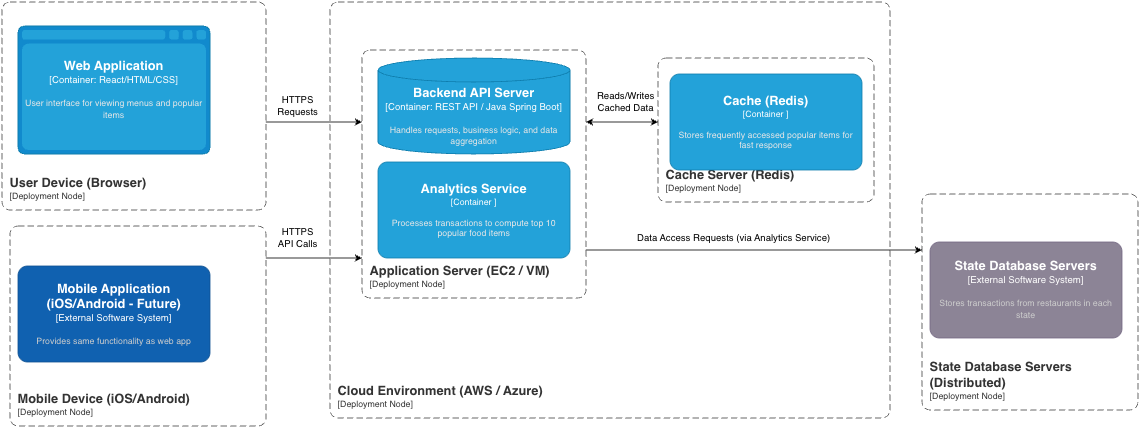

The diagram above was exported from draw.io. Its source (the exported page's mxGraphModel, read from the mxfile embedded in the PNG):
<mxGraphModel dx="1557" dy="1073" grid="1" gridSize="10" guides="1" tooltips="1" connect="1" arrows="1" fold="1" page="1" pageScale="1" pageWidth="850" pageHeight="1100" math="0" shadow="0">
  <root>
    <mxCell id="0" />
    <mxCell id="1" parent="0" />
    <object placeholders="1" c4Name="User Device (Browser)" c4Type="ContainerScopeBoundary" c4Application="Deployment Node" label="&lt;font style=&quot;font-size: 16px&quot;&gt;&lt;b&gt;&lt;div style=&quot;text-align: left&quot;&gt;%c4Name%&lt;/div&gt;&lt;/b&gt;&lt;/font&gt;&lt;div style=&quot;text-align: left&quot;&gt;[%c4Application%]&lt;/div&gt;" id="4aqliMyw_7P7bAhzhRtu-2">
      <mxCell parent="1" style="rounded=1;fontSize=11;whiteSpace=wrap;html=1;dashed=1;arcSize=20;fillColor=none;strokeColor=#666666;fontColor=#333333;labelBackgroundColor=none;align=left;verticalAlign=bottom;labelBorderColor=none;spacingTop=0;spacing=10;dashPattern=8 4;metaEdit=1;rotatable=0;perimeter=rectanglePerimeter;noLabel=0;labelPadding=0;allowArrows=0;connectable=0;expand=0;recursiveResize=0;editable=1;pointerEvents=0;absoluteArcSize=1;points=[[0.25,0,0],[0.5,0,0],[0.75,0,0],[1,0.25,0],[1,0.5,0],[1,0.75,0],[0.75,1,0],[0.5,1,0],[0.25,1,0],[0,0.75,0],[0,0.5,0],[0,0.25,0]];" vertex="1">
        <mxGeometry height="260" width="330" x="440" y="10" as="geometry" />
      </mxCell>
    </object>
    <object placeholders="1" c4Name="Web Application" c4Type="Container" c4Technology="React/HTML/CSS" c4Description="User interface for viewing menus and popular items" label="&lt;font style=&quot;font-size: 16px&quot;&gt;&lt;b&gt;%c4Name%&lt;/b&gt;&lt;/font&gt;&lt;div&gt;[%c4Type%:&amp;nbsp;%c4Technology%]&lt;/div&gt;&lt;br&gt;&lt;div&gt;&lt;font style=&quot;font-size: 11px&quot;&gt;&lt;font color=&quot;#E6E6E6&quot;&gt;%c4Description%&lt;/font&gt;&lt;/div&gt;" id="gZEqvje_OrpXdAspbfIg-1">
      <mxCell parent="1" style="shape=mxgraph.c4.webBrowserContainer2;whiteSpace=wrap;html=1;boundedLbl=1;rounded=0;labelBackgroundColor=none;strokeColor=#118ACD;fillColor=#23A2D9;strokeColor=#118ACD;strokeColor2=#0E7DAD;fontSize=12;fontColor=#ffffff;align=center;metaEdit=1;points=[[0.5,0,0],[1,0.25,0],[1,0.5,0],[1,0.75,0],[0.5,1,0],[0,0.75,0],[0,0.5,0],[0,0.25,0]];resizable=0;" vertex="1">
        <mxGeometry height="160" width="240" x="460" y="40" as="geometry" />
      </mxCell>
    </object>
    <object placeholders="1" c4Name="Mobile Device (iOS/Android)" c4Type="ContainerScopeBoundary" c4Application="Deployment Node" label="&lt;font style=&quot;font-size: 16px&quot;&gt;&lt;b&gt;&lt;div style=&quot;text-align: left&quot;&gt;%c4Name%&lt;/div&gt;&lt;/b&gt;&lt;/font&gt;&lt;div style=&quot;text-align: left&quot;&gt;[%c4Application%]&lt;/div&gt;" id="gZEqvje_OrpXdAspbfIg-2">
      <mxCell parent="1" style="rounded=1;fontSize=11;whiteSpace=wrap;html=1;dashed=1;arcSize=20;fillColor=none;strokeColor=#666666;fontColor=#333333;labelBackgroundColor=none;align=left;verticalAlign=bottom;labelBorderColor=none;spacingTop=0;spacing=10;dashPattern=8 4;metaEdit=1;rotatable=0;perimeter=rectanglePerimeter;noLabel=0;labelPadding=0;allowArrows=0;connectable=0;expand=0;recursiveResize=0;editable=1;pointerEvents=0;absoluteArcSize=1;points=[[0.25,0,0],[0.5,0,0],[0.75,0,0],[1,0.25,0],[1,0.5,0],[1,0.75,0],[0.75,1,0],[0.5,1,0],[0.25,1,0],[0,0.75,0],[0,0.5,0],[0,0.25,0]];" vertex="1">
        <mxGeometry height="250" width="320" x="450" y="290" as="geometry" />
      </mxCell>
    </object>
    <object placeholders="1" c4Name="Mobile Application (iOS/Android - Future)" c4Type="External Software System" c4Description="Provides same functionality as web app" label="&lt;font style=&quot;font-size: 16px&quot;&gt;&lt;b&gt;%c4Name%&lt;/b&gt;&lt;/font&gt;&lt;div&gt;[%c4Type%]&lt;/div&gt;&lt;br&gt;&lt;div&gt;&lt;font style=&quot;font-size: 11px&quot;&gt;&lt;font color=&quot;#cccccc&quot;&gt;%c4Description%&lt;/font&gt;&lt;/div&gt;" id="sAKqjcQeq0cM_GJfHn5G-1">
      <mxCell parent="1" style="rounded=1;whiteSpace=wrap;html=1;labelBackgroundColor=none;fillColor=#1061B0;fontColor=#ffffff;align=center;arcSize=10;strokeColor=#0D5091;metaEdit=1;resizable=0;points=[[0.25,0,0],[0.5,0,0],[0.75,0,0],[1,0.25,0],[1,0.5,0],[1,0.75,0],[0.75,1,0],[0.5,1,0],[0.25,1,0],[0,0.75,0],[0,0.5,0],[0,0.25,0]];" vertex="1">
        <mxGeometry height="120" width="240" x="460" y="340" as="geometry" />
      </mxCell>
    </object>
    <object placeholders="1" c4Name="Cloud Environment (AWS / Azure)" c4Type="ContainerScopeBoundary" c4Application="Deployment Node" label="&lt;font style=&quot;font-size: 16px&quot;&gt;&lt;b&gt;&lt;div style=&quot;text-align: left&quot;&gt;%c4Name%&lt;/div&gt;&lt;/b&gt;&lt;/font&gt;&lt;div style=&quot;text-align: left&quot;&gt;[%c4Application%]&lt;/div&gt;" id="sAKqjcQeq0cM_GJfHn5G-2">
      <mxCell parent="1" style="rounded=1;fontSize=11;whiteSpace=wrap;html=1;dashed=1;arcSize=20;fillColor=none;strokeColor=#666666;fontColor=#333333;labelBackgroundColor=none;align=left;verticalAlign=bottom;labelBorderColor=none;spacingTop=0;spacing=10;dashPattern=8 4;metaEdit=1;rotatable=0;perimeter=rectanglePerimeter;noLabel=0;labelPadding=0;allowArrows=0;connectable=0;expand=0;recursiveResize=0;editable=1;pointerEvents=0;absoluteArcSize=1;points=[[0.25,0,0],[0.5,0,0],[0.75,0,0],[1,0.25,0],[1,0.5,0],[1,0.75,0],[0.75,1,0],[0.5,1,0],[0.25,1,0],[0,0.75,0],[0,0.5,0],[0,0.25,0]];" vertex="1">
        <mxGeometry height="520" width="700" x="850" y="10" as="geometry" />
      </mxCell>
    </object>
    <object placeholders="1" c4Name="Application Server (EC2 / VM)" c4Type="ContainerScopeBoundary" c4Application="Deployment Node" label="&lt;font style=&quot;font-size: 16px&quot;&gt;&lt;b&gt;&lt;div style=&quot;text-align: left&quot;&gt;%c4Name%&lt;/div&gt;&lt;/b&gt;&lt;/font&gt;&lt;div style=&quot;text-align: left&quot;&gt;[%c4Application%]&lt;/div&gt;" id="sAKqjcQeq0cM_GJfHn5G-3">
      <mxCell parent="1" style="rounded=1;fontSize=11;whiteSpace=wrap;html=1;dashed=1;arcSize=20;fillColor=none;strokeColor=#666666;fontColor=#333333;labelBackgroundColor=none;align=left;verticalAlign=bottom;labelBorderColor=none;spacingTop=0;spacing=10;dashPattern=8 4;metaEdit=1;rotatable=0;perimeter=rectanglePerimeter;noLabel=0;labelPadding=0;allowArrows=0;connectable=0;expand=0;recursiveResize=0;editable=1;pointerEvents=0;absoluteArcSize=1;points=[[0.25,0,0],[0.5,0,0],[0.75,0,0],[1,0.25,0],[1,0.5,0],[1,0.75,0],[0.75,1,0],[0.5,1,0],[0.25,1,0],[0,0.75,0],[0,0.5,0],[0,0.25,0]];" vertex="1">
        <mxGeometry height="310" width="280" x="890" y="70" as="geometry" />
      </mxCell>
    </object>
    <object placeholders="1" c4Name="Backend API Server" c4Type="Container" c4Technology="REST API / Java Spring Boot" c4Description="Handles requests, business logic, and data aggregation" label="&lt;font style=&quot;font-size: 16px&quot;&gt;&lt;b&gt;%c4Name%&lt;/b&gt;&lt;/font&gt;&lt;div&gt;[%c4Type%:&amp;nbsp;%c4Technology%]&lt;/div&gt;&lt;br&gt;&lt;div&gt;&lt;font style=&quot;font-size: 11px&quot;&gt;&lt;font color=&quot;#E6E6E6&quot;&gt;%c4Description%&lt;/font&gt;&lt;/div&gt;" id="wtyAcLxSDk2XheCdbbcg-1">
      <mxCell parent="1" style="shape=cylinder3;size=15;whiteSpace=wrap;html=1;boundedLbl=1;rounded=0;labelBackgroundColor=none;fillColor=#23A2D9;fontSize=12;fontColor=#ffffff;align=center;strokeColor=#0E7DAD;metaEdit=1;points=[[0.5,0,0],[1,0.25,0],[1,0.5,0],[1,0.75,0],[0.5,1,0],[0,0.75,0],[0,0.5,0],[0,0.25,0]];resizable=0;" vertex="1">
        <mxGeometry height="120" width="240" x="910" y="80" as="geometry" />
      </mxCell>
    </object>
    <object placeholders="1" c4Name="Analytics Service" c4Type="Container" c4Technology="" c4Description="Processes transactions to compute top 10 popular food items" label="&lt;font style=&quot;font-size: 16px&quot;&gt;&lt;b&gt;%c4Name%&lt;/b&gt;&lt;/font&gt;&lt;div&gt;[%c4Type% %c4Technology%]&lt;/div&gt;&lt;br&gt;&lt;div&gt;&lt;font style=&quot;font-size: 11px&quot;&gt;&lt;font color=&quot;#E6E6E6&quot;&gt;%c4Description%&lt;/font&gt;&lt;/div&gt;" id="d5X_y2fW3uDxP7AggDtM-1">
      <mxCell parent="1" style="rounded=1;whiteSpace=wrap;html=1;fontSize=11;labelBackgroundColor=none;fillColor=#23A2D9;fontColor=#ffffff;align=center;arcSize=10;strokeColor=#0E7DAD;metaEdit=1;resizable=0;points=[[0.25,0,0],[0.5,0,0],[0.75,0,0],[1,0.25,0],[1,0.5,0],[1,0.75,0],[0.75,1,0],[0.5,1,0],[0.25,1,0],[0,0.75,0],[0,0.5,0],[0,0.25,0]];" vertex="1">
        <mxGeometry height="120" width="240" x="910" y="210" as="geometry" />
      </mxCell>
    </object>
    <object placeholders="1" c4Name="Cache Server (Redis)" c4Type="ContainerScopeBoundary" c4Application="Deployment Node" label="&lt;font style=&quot;font-size: 16px&quot;&gt;&lt;b&gt;&lt;div style=&quot;text-align: left&quot;&gt;%c4Name%&lt;/div&gt;&lt;/b&gt;&lt;/font&gt;&lt;div style=&quot;text-align: left&quot;&gt;[%c4Application%]&lt;/div&gt;" id="d5X_y2fW3uDxP7AggDtM-2">
      <mxCell parent="1" style="rounded=1;fontSize=11;whiteSpace=wrap;html=1;dashed=1;arcSize=20;fillColor=none;strokeColor=#666666;fontColor=#333333;labelBackgroundColor=none;align=left;verticalAlign=bottom;labelBorderColor=none;spacingTop=0;spacing=10;dashPattern=8 4;metaEdit=1;rotatable=0;perimeter=rectanglePerimeter;noLabel=0;labelPadding=0;allowArrows=0;connectable=0;expand=0;recursiveResize=0;editable=1;pointerEvents=0;absoluteArcSize=1;points=[[0.25,0,0],[0.5,0,0],[0.75,0,0],[1,0.25,0],[1,0.5,0],[1,0.75,0],[0.75,1,0],[0.5,1,0],[0.25,1,0],[0,0.75,0],[0,0.5,0],[0,0.25,0]];" vertex="1">
        <mxGeometry height="180" width="270" x="1260" y="80" as="geometry" />
      </mxCell>
    </object>
    <object placeholders="1" c4Name="Cache (Redis)" c4Type="Container" c4Technology="" c4Description="Stores frequently accessed popular items for fast response" label="&lt;font style=&quot;font-size: 16px&quot;&gt;&lt;b&gt;%c4Name%&lt;/b&gt;&lt;/font&gt;&lt;div&gt;[%c4Type% %c4Technology%]&lt;/div&gt;&lt;br&gt;&lt;div&gt;&lt;font style=&quot;font-size: 11px&quot;&gt;&lt;font color=&quot;#E6E6E6&quot;&gt;%c4Description%&lt;/font&gt;&lt;/div&gt;" id="gJSl33BevRv21MFK4gky-1">
      <mxCell parent="1" style="rounded=1;whiteSpace=wrap;html=1;fontSize=11;labelBackgroundColor=none;fillColor=#23A2D9;fontColor=#ffffff;align=center;arcSize=10;strokeColor=#0E7DAD;metaEdit=1;resizable=0;points=[[0.25,0,0],[0.5,0,0],[0.75,0,0],[1,0.25,0],[1,0.5,0],[1,0.75,0],[0.75,1,0],[0.5,1,0],[0.25,1,0],[0,0.75,0],[0,0.5,0],[0,0.25,0]];" vertex="1">
        <mxGeometry height="120" width="240" x="1275" y="100" as="geometry" />
      </mxCell>
    </object>
    <object placeholders="1" c4Name="State Database Servers (Distributed)" c4Type="ContainerScopeBoundary" c4Application="Deployment Node" label="&lt;font style=&quot;font-size: 16px&quot;&gt;&lt;b&gt;&lt;div style=&quot;text-align: left&quot;&gt;%c4Name%&lt;/div&gt;&lt;/b&gt;&lt;/font&gt;&lt;div style=&quot;text-align: left&quot;&gt;[%c4Application%]&lt;/div&gt;" id="gJSl33BevRv21MFK4gky-2">
      <mxCell parent="1" style="rounded=1;fontSize=11;whiteSpace=wrap;html=1;dashed=1;arcSize=20;fillColor=none;strokeColor=#666666;fontColor=#333333;labelBackgroundColor=none;align=left;verticalAlign=bottom;labelBorderColor=none;spacingTop=0;spacing=10;dashPattern=8 4;metaEdit=1;rotatable=0;perimeter=rectanglePerimeter;noLabel=0;labelPadding=0;allowArrows=0;connectable=0;expand=0;recursiveResize=0;editable=1;pointerEvents=0;absoluteArcSize=1;points=[[0.25,0,0],[0.5,0,0],[0.75,0,0],[1,0.25,0],[1,0.5,0],[1,0.75,0],[0.75,1,0],[0.5,1,0],[0.25,1,0],[0,0.75,0],[0,0.5,0],[0,0.25,0]];" vertex="1">
        <mxGeometry height="270" width="270" x="1590" y="250" as="geometry" />
      </mxCell>
    </object>
    <object placeholders="1" c4Name="State Database Servers" c4Type="External Software System" c4Description="Stores transactions from restaurants in each state" label="&lt;font style=&quot;font-size: 16px&quot;&gt;&lt;b&gt;%c4Name%&lt;/b&gt;&lt;/font&gt;&lt;div&gt;[%c4Type%]&lt;/div&gt;&lt;br&gt;&lt;div&gt;&lt;font style=&quot;font-size: 11px&quot;&gt;&lt;font color=&quot;#cccccc&quot;&gt;%c4Description%&lt;/font&gt;&lt;/div&gt;" id="ud_hN_NRBZvFXguq_FOM-1">
      <mxCell parent="1" style="rounded=1;whiteSpace=wrap;html=1;labelBackgroundColor=none;fillColor=#8C8496;fontColor=#ffffff;align=center;arcSize=10;strokeColor=#736782;metaEdit=1;resizable=0;points=[[0.25,0,0],[0.5,0,0],[0.75,0,0],[1,0.25,0],[1,0.5,0],[1,0.75,0],[0.75,1,0],[0.5,1,0],[0.25,1,0],[0,0.75,0],[0,0.5,0],[0,0.25,0]];" vertex="1">
        <mxGeometry height="120" width="240" x="1600" y="310" as="geometry" />
      </mxCell>
    </object>
    <mxCell id="ud_hN_NRBZvFXguq_FOM-2" edge="1" parent="1" style="endArrow=classic;html=1;rounded=0;" value="">
      <mxGeometry height="50" relative="1" width="50" as="geometry">
        <mxPoint x="770" y="160" as="sourcePoint" />
        <mxPoint x="890" y="160" as="targetPoint" />
      </mxGeometry>
    </mxCell>
    <mxCell id="ud_hN_NRBZvFXguq_FOM-3" parent="1" style="text;html=1;whiteSpace=wrap;strokeColor=none;fillColor=none;align=center;verticalAlign=middle;rounded=0;" value="&lt;p class=&quot;p1&quot;&gt;HTTPS Requests&lt;/p&gt;" vertex="1">
      <mxGeometry height="30" width="60" x="780" y="125" as="geometry" />
    </mxCell>
    <mxCell id="ud_hN_NRBZvFXguq_FOM-4" edge="1" parent="1" style="endArrow=classic;html=1;rounded=0;" value="">
      <mxGeometry height="50" relative="1" width="50" as="geometry">
        <mxPoint x="770" y="330" as="sourcePoint" />
        <mxPoint x="890" y="330" as="targetPoint" />
      </mxGeometry>
    </mxCell>
    <mxCell id="ud_hN_NRBZvFXguq_FOM-5" parent="1" style="text;html=1;whiteSpace=wrap;strokeColor=none;fillColor=none;align=center;verticalAlign=middle;rounded=0;" value="HTTPS API Calls" vertex="1">
      <mxGeometry height="30" width="60" x="780" y="290" as="geometry" />
    </mxCell>
    <mxCell id="ud_hN_NRBZvFXguq_FOM-7" edge="1" parent="1" style="endArrow=classic;startArrow=classic;html=1;rounded=0;" value="">
      <mxGeometry height="50" relative="1" width="50" as="geometry">
        <mxPoint x="1170" y="160" as="sourcePoint" />
        <mxPoint x="1260" y="160" as="targetPoint" />
      </mxGeometry>
    </mxCell>
    <mxCell id="ud_hN_NRBZvFXguq_FOM-8" parent="1" style="text;html=1;whiteSpace=wrap;strokeColor=none;fillColor=none;align=center;verticalAlign=middle;rounded=0;" value="&lt;p class=&quot;p1&quot;&gt;Reads/Writes Cached Data&lt;/p&gt;" vertex="1">
      <mxGeometry height="30" width="60" x="1190" y="120" as="geometry" />
    </mxCell>
    <mxCell id="ud_hN_NRBZvFXguq_FOM-10" edge="1" parent="1" style="endArrow=classic;html=1;rounded=0;" value="">
      <mxGeometry height="50" relative="1" width="50" as="geometry">
        <mxPoint x="1170" y="320" as="sourcePoint" />
        <mxPoint x="1590" y="320" as="targetPoint" />
      </mxGeometry>
    </mxCell>
    <mxCell id="ud_hN_NRBZvFXguq_FOM-11" parent="1" style="text;html=1;whiteSpace=wrap;strokeColor=none;fillColor=none;align=center;verticalAlign=middle;rounded=0;" value="&lt;p class=&quot;p1&quot;&gt;&lt;span class=&quot;s1&quot; style=&quot;background-color: transparent; color: light-dark(rgb(0, 0, 0), rgb(255, 255, 255));&quot;&gt;Data&lt;/span&gt;&lt;span style=&quot;background-color: transparent; color: light-dark(rgb(0, 0, 0), rgb(255, 255, 255));&quot;&gt; &lt;/span&gt;&lt;span class=&quot;s1&quot; style=&quot;background-color: transparent; color: light-dark(rgb(0, 0, 0), rgb(255, 255, 255));&quot;&gt;Access&lt;/span&gt;&lt;span style=&quot;background-color: transparent; color: light-dark(rgb(0, 0, 0), rgb(255, 255, 255));&quot;&gt; Requests (via Analytics Service)&lt;/span&gt;&lt;/p&gt;" vertex="1">
      <mxGeometry height="30" width="270" x="1220" y="290" as="geometry" />
    </mxCell>
  </root>
</mxGraphModel>